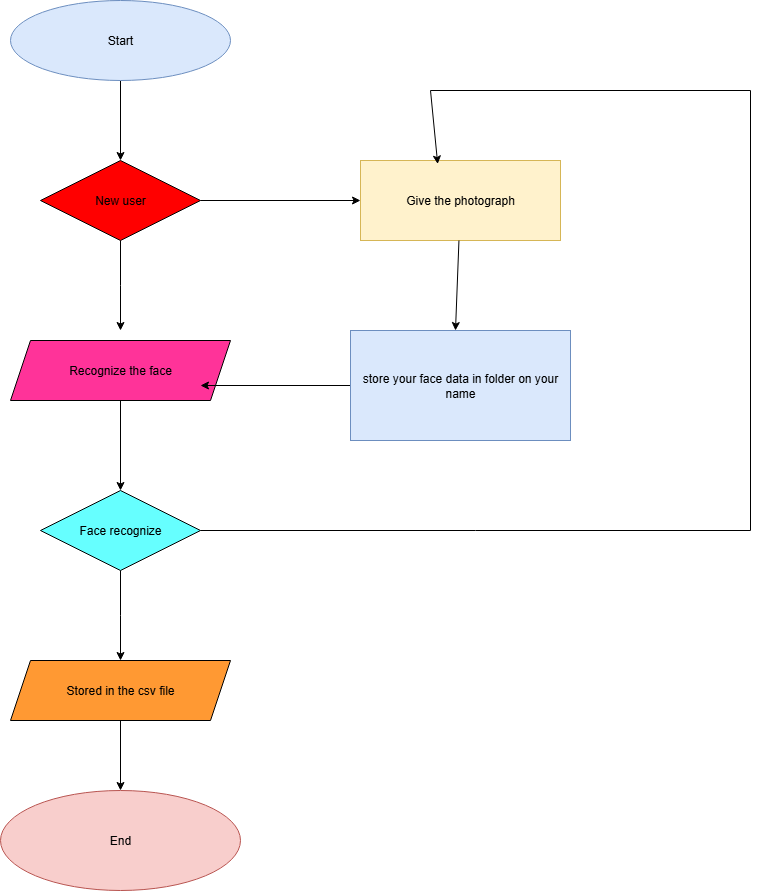

The diagram above was exported from draw.io. Its source (the exported page's mxGraphModel, read from the mxfile embedded in the PNG):
<mxGraphModel dx="1429" dy="820" grid="1" gridSize="10" guides="1" tooltips="1" connect="1" arrows="1" fold="1" page="1" pageScale="1" pageWidth="850" pageHeight="1100" math="0" shadow="0">
  <root>
    <mxCell id="0" />
    <mxCell id="1" parent="0" />
    <mxCell id="tvWAwS-Vz0E48uxKmTW5-4" value="" style="edgeStyle=orthogonalEdgeStyle;rounded=0;orthogonalLoop=1;jettySize=auto;html=1;" edge="1" parent="1" source="tvWAwS-Vz0E48uxKmTW5-1" target="tvWAwS-Vz0E48uxKmTW5-3">
      <mxGeometry relative="1" as="geometry" />
    </mxCell>
    <mxCell id="tvWAwS-Vz0E48uxKmTW5-1" value="Start" style="ellipse;whiteSpace=wrap;html=1;fillColor=#dae8fc;strokeColor=#6c8ebf;" vertex="1" parent="1">
      <mxGeometry x="300" y="30" width="220" height="80" as="geometry" />
    </mxCell>
    <mxCell id="tvWAwS-Vz0E48uxKmTW5-7" value="" style="edgeStyle=orthogonalEdgeStyle;rounded=0;orthogonalLoop=1;jettySize=auto;html=1;" edge="1" parent="1" source="tvWAwS-Vz0E48uxKmTW5-3">
      <mxGeometry relative="1" as="geometry">
        <mxPoint x="410" y="360" as="targetPoint" />
      </mxGeometry>
    </mxCell>
    <mxCell id="tvWAwS-Vz0E48uxKmTW5-21" value="" style="edgeStyle=orthogonalEdgeStyle;rounded=0;orthogonalLoop=1;jettySize=auto;html=1;entryX=0;entryY=0.5;entryDx=0;entryDy=0;" edge="1" parent="1" source="tvWAwS-Vz0E48uxKmTW5-3" target="tvWAwS-Vz0E48uxKmTW5-16">
      <mxGeometry relative="1" as="geometry">
        <mxPoint x="610.0000000000002" y="230" as="targetPoint" />
      </mxGeometry>
    </mxCell>
    <mxCell id="tvWAwS-Vz0E48uxKmTW5-3" value="New user" style="rhombus;whiteSpace=wrap;html=1;fillColor=#FF0000;" vertex="1" parent="1">
      <mxGeometry x="330" y="190" width="160" height="80" as="geometry" />
    </mxCell>
    <mxCell id="tvWAwS-Vz0E48uxKmTW5-10" value="" style="edgeStyle=orthogonalEdgeStyle;rounded=0;orthogonalLoop=1;jettySize=auto;html=1;" edge="1" parent="1" source="tvWAwS-Vz0E48uxKmTW5-8" target="tvWAwS-Vz0E48uxKmTW5-9">
      <mxGeometry relative="1" as="geometry" />
    </mxCell>
    <mxCell id="tvWAwS-Vz0E48uxKmTW5-8" value="Recognize the face" style="shape=parallelogram;perimeter=parallelogramPerimeter;whiteSpace=wrap;html=1;fixedSize=1;fillColor=#FF3399;" vertex="1" parent="1">
      <mxGeometry x="300" y="370" width="220" height="60" as="geometry" />
    </mxCell>
    <mxCell id="tvWAwS-Vz0E48uxKmTW5-12" value="" style="edgeStyle=orthogonalEdgeStyle;rounded=0;orthogonalLoop=1;jettySize=auto;html=1;" edge="1" parent="1" source="tvWAwS-Vz0E48uxKmTW5-9">
      <mxGeometry relative="1" as="geometry">
        <mxPoint x="410" y="690" as="targetPoint" />
      </mxGeometry>
    </mxCell>
    <mxCell id="tvWAwS-Vz0E48uxKmTW5-9" value="Face recognize" style="rhombus;whiteSpace=wrap;html=1;fillColor=#66FFFF;" vertex="1" parent="1">
      <mxGeometry x="330" y="520" width="160" height="80" as="geometry" />
    </mxCell>
    <mxCell id="tvWAwS-Vz0E48uxKmTW5-15" value="" style="edgeStyle=orthogonalEdgeStyle;rounded=0;orthogonalLoop=1;jettySize=auto;html=1;" edge="1" parent="1" source="tvWAwS-Vz0E48uxKmTW5-13" target="tvWAwS-Vz0E48uxKmTW5-14">
      <mxGeometry relative="1" as="geometry" />
    </mxCell>
    <mxCell id="tvWAwS-Vz0E48uxKmTW5-13" value="Stored in the csv file" style="shape=parallelogram;perimeter=parallelogramPerimeter;whiteSpace=wrap;html=1;fixedSize=1;fillColor=#FF9933;" vertex="1" parent="1">
      <mxGeometry x="300" y="690" width="220" height="60" as="geometry" />
    </mxCell>
    <mxCell id="tvWAwS-Vz0E48uxKmTW5-14" value="End" style="ellipse;whiteSpace=wrap;html=1;fillColor=#f8cecc;strokeColor=#b85450;" vertex="1" parent="1">
      <mxGeometry x="290" y="820" width="240" height="100" as="geometry" />
    </mxCell>
    <mxCell id="tvWAwS-Vz0E48uxKmTW5-22" style="edgeStyle=orthogonalEdgeStyle;rounded=0;orthogonalLoop=1;jettySize=auto;html=1;exitX=0.5;exitY=1;exitDx=0;exitDy=0;" edge="1" parent="1" source="tvWAwS-Vz0E48uxKmTW5-16">
      <mxGeometry relative="1" as="geometry">
        <mxPoint x="744.8461538461538" y="260" as="targetPoint" />
      </mxGeometry>
    </mxCell>
    <mxCell id="tvWAwS-Vz0E48uxKmTW5-16" value="Give the photograph" style="rounded=0;whiteSpace=wrap;html=1;fillColor=#fff2cc;strokeColor=#d6b656;" vertex="1" parent="1">
      <mxGeometry x="650" y="190" width="200" height="80" as="geometry" />
    </mxCell>
    <mxCell id="tvWAwS-Vz0E48uxKmTW5-24" value="" style="edgeStyle=orthogonalEdgeStyle;rounded=0;orthogonalLoop=1;jettySize=auto;html=1;" edge="1" parent="1" source="tvWAwS-Vz0E48uxKmTW5-17">
      <mxGeometry relative="1" as="geometry">
        <mxPoint x="490.0000000000002" y="415" as="targetPoint" />
      </mxGeometry>
    </mxCell>
    <mxCell id="tvWAwS-Vz0E48uxKmTW5-17" value="store your face data in folder on your name" style="rounded=0;whiteSpace=wrap;html=1;fillColor=#dae8fc;strokeColor=#6c8ebf;" vertex="1" parent="1">
      <mxGeometry x="640" y="360" width="220" height="110" as="geometry" />
    </mxCell>
    <mxCell id="tvWAwS-Vz0E48uxKmTW5-18" value="" style="endArrow=classic;html=1;rounded=0;entryX=0.386;entryY=0.044;entryDx=0;entryDy=0;entryPerimeter=0;" edge="1" parent="1" target="tvWAwS-Vz0E48uxKmTW5-16">
      <mxGeometry width="50" height="50" relative="1" as="geometry">
        <mxPoint x="490" y="560" as="sourcePoint" />
        <mxPoint x="740" y="120" as="targetPoint" />
        <Array as="points">
          <mxPoint x="1040" y="560" />
          <mxPoint x="1040" y="120" />
          <mxPoint x="720" y="120" />
        </Array>
      </mxGeometry>
    </mxCell>
    <mxCell id="tvWAwS-Vz0E48uxKmTW5-19" value="" style="endArrow=classic;html=1;rounded=0;" edge="1" parent="1" source="tvWAwS-Vz0E48uxKmTW5-16">
      <mxGeometry width="50" height="50" relative="1" as="geometry">
        <mxPoint x="730" y="260" as="sourcePoint" />
        <mxPoint x="745" y="360" as="targetPoint" />
      </mxGeometry>
    </mxCell>
  </root>
</mxGraphModel>